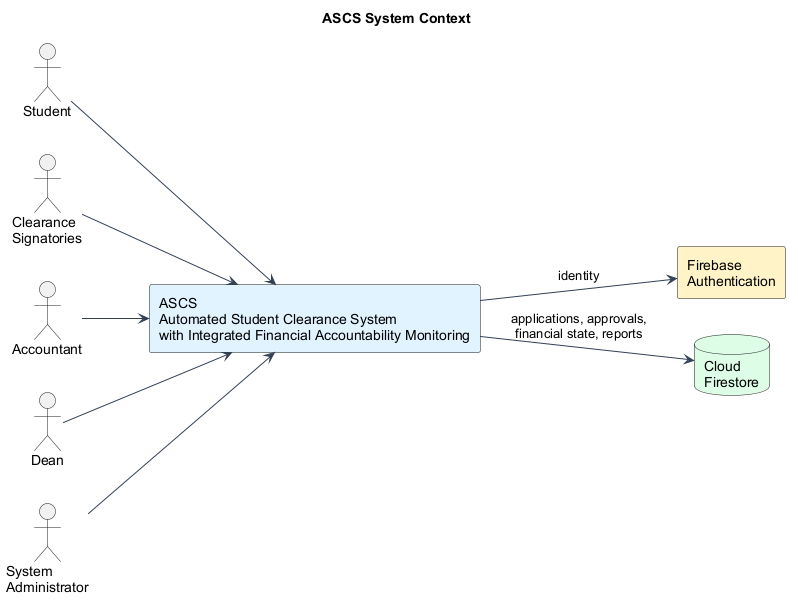

The diagram above was rendered by PlantUML. Its source (embedded in the PNG):
@startuml
title ASCS System Context
left to right direction
skinparam shadowing false
skinparam defaultFontName Arial
skinparam packageStyle rectangle
skinparam ArrowColor #334155

actor "Student" as Student
actor "Clearance\nSignatories" as Signatories
actor "Accountant" as Accountant
actor "Dean" as Dean
actor "System\nAdministrator" as Admin

rectangle "ASCS\nAutomated Student Clearance System\nwith Integrated Financial Accountability Monitoring" as ASCS #E0F2FE
rectangle "Firebase\nAuthentication" as Auth #FEF3C7
database "Cloud\nFirestore" as Firestore #DCFCE7

Student --> ASCS
Signatories --> ASCS
Accountant --> ASCS
Dean --> ASCS
Admin --> ASCS
ASCS --> Auth : identity
ASCS --> Firestore : applications, approvals,\nfinancial state, reports
@enduml